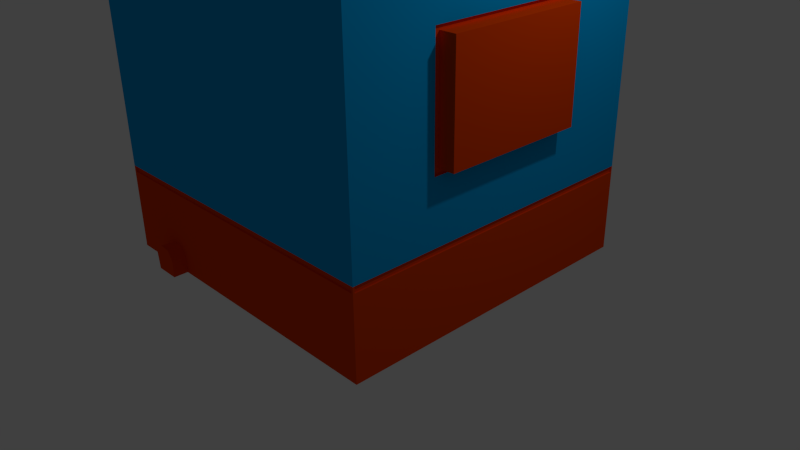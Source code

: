 # Source: habitacion.blend  (saved by Blender 2.76.0; exported with 4.5.12 LTS)
import bpy
from mathutils import Matrix  # noqa: F401  (used for matrix-valued properties, if any)

bpy.ops.wm.read_factory_settings(use_empty=True)
scene = bpy.context.scene
scene.name = 'Scene'

# ---- collections
col_collection_1 = bpy.data.collections.new('Collection 1'); scene.collection.children.link(col_collection_1)

# ---- materials (node trees are filled in below, after node groups)
mat_paredes = bpy.data.materials.new('pAREDES')
mat_paredes.alpha_threshold = 0.0
mat_paredes.use_transparent_shadow = False
mat_paredes.diffuse_color = (0.0, 0.3656, 0.8, 1.0)
mat_paredes.roughness = 0.5
mat_paredes.line_color = (0.0, 0.0, 0.0, 1.0)
mat_piso = bpy.data.materials.new('pISO')
mat_piso.alpha_threshold = 0.0
mat_piso.use_transparent_shadow = False
mat_piso.diffuse_color = (0.00293, 0.3178, 0.8, 1.0)
mat_piso.roughness = 0.5
mat_madera = bpy.data.materials.new('mADERA')
mat_madera.alpha_threshold = 0.0
mat_madera.use_transparent_shadow = False
mat_madera.diffuse_color = (0.8, 0.05531, 0.0, 1.0)
mat_madera.roughness = 0.5

# ---- material node trees

# ---- world
world_world = bpy.data.worlds.new('World'); scene.world = world_world
world_world.color = (0.05088, 0.05088, 0.05088)
world_world.use_sun_shadow = False
world_world.sun_shadow_jitter_overblur = 0.0
world_world.cycles.sampling_method = 'MANUAL'
world_world.cycles.sample_map_resolution = 256

# ---- cameras
cam_camera = bpy.data.cameras.new('Camera')
cam_camera.clip_end = 100.0
cam_camera.lens = 35.0
cam_camera.sensor_width = 32.0
cam_camera.sensor_height = 18.0
cam_camera.ortho_scale = 7.314
cam_camera.dof.focus_distance = 0.0
cam_camera.dof.aperture_fstop = 128.0

# ---- lights
light_lamp = bpy.data.lights.new('Lamp', 'POINT')
light_lamp.transmission_factor = 0.0
light_lamp.cutoff_distance = 30.0
light_lamp.energy = 100.0
light_lamp.shadow_buffer_clip_start = 1.001
light_lamp.shadow_soft_size = 0.1
light_lamp.shadow_maximum_resolution = 0.006
light_lamp.use_absolute_resolution = True
light_lamp.cycles.use_multiple_importance_sampling = False

# ---- meshes
me_cube_002 = bpy.data.meshes.new('Cube.002')
me_cube_002.from_pydata([(1.0, 1.0, 1.0), (1.0, -1.0, 1.0), (-1.0, -1.0, 1.0), (-1.0, 1.0, 1.0), (1.0, 1.0, -0.4641), (1.0, -1.0, -0.4641), (-1.0, -1.0, -0.4641), (-1.0, 1.0, -0.4641), (1.0, 0.4831, -0.08568), (1.0, 0.4831, 0.6216), (1.0, -0.4831, -0.08568), (1.0, -0.4831, 0.6216)], [], [(1, 0, 9, 11), (5, 6, 2, 1), (6, 7, 3, 2), (0, 3, 7, 4), (5, 1, 11, 10), (0, 4, 8, 9), (4, 5, 10, 8)])
me_cube_002.materials.append(mat_paredes)
me_cube_002.use_remesh_preserve_volume = False
me_cube_002.use_remesh_preserve_attributes = False
me_cube_002.use_mirror_vertex_groups = False
me_cube_002.update()
me_cube_001 = bpy.data.meshes.new('Cube.001')
me_cube_001.from_pydata([(1.0, 1.0, -1.0), (1.0, -1.0, -1.0), (-1.0, -1.0, -1.0), (-1.0, 1.0, -1.0), (-0.5181, -1.0, -1.0), (-0.6734, -1.0, -1.0)], [], [(0, 3, 2, 5, 4, 1)])
me_cube_001.materials.append(mat_piso)
me_cube_001.use_remesh_preserve_volume = False
me_cube_001.use_remesh_preserve_attributes = False
me_cube_001.use_mirror_vertex_groups = False
me_cube_001.update()
me_cube = bpy.data.meshes.new('Cube')
me_cube.from_pydata([(1.0, 1.0, -1.0), (1.0, -1.0, -1.0), (-1.0, -1.0, -1.0), (-1.0, 1.0, -1.0), (1.0, 1.0, 1.0), (1.0, -1.0, 1.0), (-1.0, -1.0, 1.0), (-1.0, 1.0, 1.0), (1.0, 1.0, -0.5014), (1.0, -1.0, -0.5014), (-1.0, -1.0, -0.5014), (-1.0, 1.0, -0.5014), (1.0, 1.0, -0.4641), (1.0, -1.0, -0.4641), (-1.0, -1.0, -0.4641), (-1.0, 1.0, -0.4641), (-0.5181, -1.0, -1.0), (-0.6734, -1.0, -1.0), (-0.6734, -1.089, -1.0), (-0.5181, -1.089, -1.0), (-1.0, 1.0, -0.4641), (-1.0, -1.0, -0.4641), (1.0, -1.0, -0.4641), (1.0, 1.0, -0.4641), (-0.5181, -1.0, -0.8961), (-0.5527, -1.0, -0.8386), (-0.6266, -1.0, -0.8333), (-0.686, -1.0, -0.8921), (-0.5181, -1.089, -0.8961), (-0.5527, -1.089, -0.8386), (-0.6266, -1.089, -0.8333), (-0.686, -1.089, -0.8921), (-1.0, -0.9893, -0.5014), (1.0, -0.9893, -0.5014), (1.0, -0.9893, -0.4641), (-1.0, -0.9893, -0.4641), (0.99, -1.0, -0.5014), (0.99, 1.0, -0.5014), (0.99, 1.0, -0.4641), (0.99, -1.0, -0.4641), (-1.0, 0.9908, -0.5014), (1.0, 0.9908, -0.5014), (1.0, 0.9908, -0.4641), (-1.0, 0.9908, -0.4641), (-0.9843, 1.0, -0.5014), (-0.9843, -1.0, -0.5014), (-0.9843, -1.0, -0.4641), (-0.9843, 1.0, -0.4641), (1.0, 0.4831, -0.08568), (1.0, 0.4831, 0.6216), (1.0, -0.4831, -0.08568), (1.0, -0.4831, 0.6216), (0.9836, 0.4831, -0.08568), (0.9836, 0.4831, 0.6216), (0.9836, -0.4831, -0.08568), (0.9836, -0.4831, 0.6216), (0.9836, 0.4432, -0.05652), (0.9836, 0.4432, 0.5924), (0.9836, -0.4432, -0.05652), (0.9836, -0.4432, 0.5924), (1.084, 0.4432, -0.05652), (1.084, 0.4432, 0.5924), (1.084, -0.4432, -0.05652), (1.084, -0.4432, 0.5924)], [], [(4, 5, 6, 7), (8, 11, 3, 0), (15, 11, 40, 43), (2, 3, 11, 10), (16, 17, 18, 19), (0, 1, 9, 8), (15, 14, 46, 47), (13, 9, 33, 34), (9, 13, 39, 36), (19, 18, 31, 30, 29, 28), (1, 16, 24, 25, 26, 27, 17, 2, 10, 9), (24, 16, 19, 28), (13, 14, 21, 22), (17, 27, 31, 18), (25, 24, 28, 29), (12, 13, 22, 23), (12, 15, 20, 23), (26, 25, 29, 30), (14, 15, 20, 21), (27, 26, 30, 31), (33, 32, 35, 34), (14, 13, 34, 35), (10, 14, 35, 32), (9, 10, 32, 33), (37, 36, 39, 38), (8, 9, 36, 37), (12, 8, 37, 38), (13, 12, 38, 39), (42, 43, 40, 41), (12, 15, 43, 42), (8, 12, 42, 41), (11, 8, 41, 40), (45, 44, 47, 46), (11, 15, 47, 44), (10, 11, 44, 45), (14, 10, 45, 46), (51, 49, 53, 55), (52, 54, 58, 56), (49, 48, 52, 53), (48, 50, 54, 52), (50, 51, 55, 54), (59, 57, 61, 63), (54, 55, 59, 58), (55, 53, 57, 59), (53, 52, 56, 57), (60, 62, 63, 61), (57, 56, 60, 61), (56, 58, 62, 60), (58, 59, 63, 62)])
me_cube.materials.append(mat_madera)
me_cube.use_remesh_preserve_volume = False
me_cube.use_remesh_preserve_attributes = False
me_cube.use_mirror_vertex_groups = False
me_cube.update()

# ---- objects
ob_cube_002 = bpy.data.objects.new('Cube.002', me_cube_002)
ob_cube_001 = bpy.data.objects.new('Cube.001', me_cube_001)
ob_cube = bpy.data.objects.new('Cube', me_cube)
ob_lamp = bpy.data.objects.new('Lamp', light_lamp)
ob_camera = bpy.data.objects.new('Camera', cam_camera)

# ---- transforms, parenting, visibility, modifiers, constraints
ob_cube_002.location = (0.0, 0.0, 2.188)
ob_cube_002.scale = (2.068, 2.068, 2.068)
ob_cube_002.lock_rotations_4d = False
ob_cube_002.empty_display_type = 'ARROWS'
ob_cube_002.lineart.crease_threshold = 0.0
ob_cube_001.location = (0.0, 0.0, 2.188)
ob_cube_001.scale = (2.068, 2.068, 2.068)
ob_cube_001.lock_rotations_4d = False
ob_cube_001.empty_display_type = 'ARROWS'
ob_cube_001.lineart.crease_threshold = 0.0
ob_cube.location = (0.0, 0.0, 2.188)
ob_cube.scale = (2.068, 2.068, 2.068)
ob_cube.lock_rotations_4d = False
ob_cube.empty_display_type = 'ARROWS'
ob_cube.lineart.crease_threshold = 0.0
ob_lamp.location = (4.076, 1.005, 5.904)
ob_lamp.rotation_euler = (0.6503, 0.05522, 1.866)
ob_lamp.lock_rotations_4d = False
ob_lamp.empty_display_type = 'ARROWS'
ob_lamp.color = (0.0, 0.0, 0.0, 0.0)
ob_lamp.lineart.crease_threshold = 0.0
ob_camera.location = (7.481, -6.508, 5.344)
ob_camera.rotation_euler = (1.109, 0.01082, 0.8149)
ob_camera.lock_rotations_4d = False
ob_camera.empty_display_type = 'ARROWS'
ob_camera.color = (0.0, 0.0, 0.0, 0.0)
ob_camera.display_type = 'WIRE'
ob_camera.lineart.crease_threshold = 0.0

# ---- collection membership
col_collection_1.objects.link(ob_cube_002)
col_collection_1.objects.link(ob_cube_001)
col_collection_1.objects.link(ob_cube)
col_collection_1.objects.link(ob_lamp)
col_collection_1.objects.link(ob_camera)

# ---- scene / render settings (as saved in the file)
scene.camera = ob_camera
scene.frame_start = 1; scene.frame_end = 250; scene.frame_set(1)
scene.render.engine = 'BLENDER_EEVEE_NEXT'
scene.render.resolution_percentage = 50
scene.render.dither_intensity = 0.0
scene.cycles.use_denoising = False
scene.cycles.samples = 10
scene.cycles.sampling_pattern = 'TABULATED_SOBOL'
scene.cycles.light_sampling_threshold = 0.0
scene.cycles.use_adaptive_sampling = False
scene.cycles.use_light_tree = False
scene.cycles.blur_glossy = 0.0
scene.cycles.pixel_filter_type = 'GAUSSIAN'
scene.cycles.sample_clamp_indirect = 0.0
scene.view_settings.view_transform = 'Standard'
bpy.context.view_layer.update()
